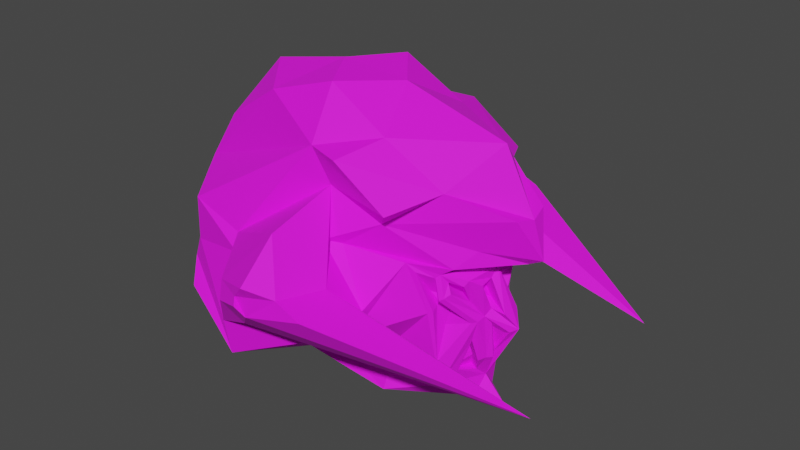 # Source: head.blend  (saved by Blender 2.83.18; exported with 4.5.12 LTS)
import bpy
from mathutils import Matrix  # noqa: F401  (used for matrix-valued properties, if any)

bpy.ops.wm.read_factory_settings(use_empty=True)
scene = bpy.context.scene
scene.name = 'Scene'

# ---- collections
col_collection = bpy.data.collections.new('Collection'); scene.collection.children.link(col_collection)

# ---- images (referenced by path relative to the original .blend; pixels are not part of the script)
import os
ASSET_DIR = os.environ.get("B2B_ASSET_DIR", "")  # directory of the original .blend (textures are referenced by path, not embedded)
HERE = os.path.dirname(os.path.abspath(__file__))  # packed textures are extracted next to this script under _unpacked/

def load_image(name, relpath, width, height, colorspace="sRGB"):
    """Load a texture the original file referenced (path relative to the .blend, or extracted next to this script)."""
    p = next((c for c in (os.path.join(HERE, relpath), os.path.join(ASSET_DIR, relpath)) if relpath and os.path.exists(c)), "")
    if p:
        img = bpy.data.images.load(p, check_existing=True)
        img.name = name
    else:  # same state as the original file: an image datablock whose file is absent (Cycles renders it pink)
        img = bpy.data.images.new(name, width, height)
        img.source = "FILE"
        img.filepath = "//" + (relpath or name)
    img.colorspace_settings.name = colorspace
    return img
img_helmet_bump = load_image('Helmet bump', 'Helmet bump.png', 1024, 1024, 'sRGB')
img_helmet = load_image('helmet', 'helmet.png', 1024, 1024, 'sRGB')

# ---- materials (node trees are filled in below, after node groups)
mat_material_005 = bpy.data.materials.new('Material.005')
mat_material_005.use_transparent_shadow = False

# ---- material node trees
mat_material_005.use_nodes = True; mat_material_005.node_tree.nodes.clear()
_N = mat_material_005.node_tree.nodes; _L = mat_material_005.node_tree.links
n0 = _N.new('ShaderNodeBsdfPrincipled'); n0.name = 'Principled BSDF'; n0.location = (10, 300)
n0.distribution = 'GGX'
n0.subsurface_method = 'BURLEY'
n0.inputs[2].default_value = 0.8045
n0.inputs[3].default_value = 1.45
n0.inputs[27].default_value = (0.0, 0.0, 0.0, 1.0)
n0.inputs[28].default_value = 1.0
n1 = _N.new('ShaderNodeOutputMaterial'); n1.name = 'Material Output'; n1.location = (300, 300)
n2 = _N.new('ShaderNodeBump'); n2.name = 'Bump'; n2.location = (-255, 51)
n2.invert = True
n2.inputs[1].default_value = 1.0
n2.inputs[2].default_value = 1.0
n3 = _N.new('ShaderNodeTexImage'); n3.name = 'Image Texture.001'; n3.location = (-565, 78)
n3.image = img_helmet_bump
n4 = _N.new('ShaderNodeTexImage'); n4.name = 'Image Texture'; n4.location = (-465, 334)
n4.image = img_helmet
_L.new(n0.outputs[0], n1.inputs[0])
_L.new(n3.outputs[0], n2.inputs[3])
_L.new(n2.outputs[0], n0.inputs[5])
_L.new(n4.outputs[0], n0.inputs[0])
n1.is_active_output = True

# ---- world
world_world = bpy.data.worlds.new('World'); scene.world = world_world
world_world.use_nodes = True; world_world.node_tree.nodes.clear()
_N = world_world.node_tree.nodes; _L = world_world.node_tree.links
n0 = _N.new('ShaderNodeOutputWorld'); n0.name = 'World Output'; n0.location = (300, 300)
n1 = _N.new('ShaderNodeBackground'); n1.name = 'Background'; n1.location = (10, 300)
n1.inputs[0].default_value = (0.05088, 0.05088, 0.05088, 1.0)
_L.new(n1.outputs[0], n0.inputs[0])
n0.is_active_output = True
world_world.color = (0.05088, 0.05088, 0.05088)
world_world.use_sun_shadow = False
world_world.sun_shadow_jitter_overblur = 0.0

# ---- meshes
me_plane_002 = bpy.data.meshes.new('Plane.002')
me_plane_002.from_pydata([(-0.3819, 0.2392, 0.3687), (0.1591, 0.06989, 0.4911), (0.3227, 0.09072, 0.349), (-0.5435, 0.3159, 0.3614), (-0.614, 0.446, 0.1871), (-0.707, 0.3897, 0.3146), (-0.8526, 0.2568, 0.4441), (-1.154, 0.1712, 0.7161), (-1.337, 0.4409, 0.2514), (-1.647, 0.4781, -0.2808), (-0.4382, 0.4615, 0.2353), (-0.1971, 0.246, 0.386), (-1.057, 0.6815, -0.1421), (-1.227, 0.8471, 0.02138), (-1.545, 0.8601, -0.448), (0.1458, 0.4212, 0.2011), (-0.3098, 0.4529, 0.1769), (-0.6701, 0.5481, 0.07409), (-0.8144, 0.7503, -0.4771), (-0.8482, 0.8483, -0.5868), (-1.245, 0.702, -0.6258), (-1.565, 0.7838, -0.7357), (-1.955, 0.4484, -0.824), (-1.777, 0.5149, -1.4), (-1.397, 0.4276, -1.979), (-0.991, 0.4797, -2.204), (-0.5558, 0.4899, -2.345), (-0.2655, 0.5285, -2.342), (0.22, 0.6418, -1.945), (0.434, 0.5455, -1.556), (0.5626, 0.1261, 0.3594), (0.4456, 0.5345, -1.121), (-0.3675, 0.8578, -0.1938), (-0.1226, 0.8909, -0.2774), (0.01244, 0.4941, -0.1248), (0.4246, 0.677, -0.1412), (-0.8522, 0.9637, -1.892), (-0.4483, 0.9463, -1.926), (-0.2348, 0.9037, -2.046), (-0.01692, 1.034, -1.963), (0.1385, 0.8973, -1.697), (0.3243, 0.6842, -1.07), (0.08074, 0.5205, -1.159), (0.3054, 1.213, -1.319), (-0.0463, 1.284, -1.311), (-0.5873, 1.093, -1.312), (-0.7148, 1.007, -1.375), (-0.6164, 1.1, -0.328), (-1.071, 1.326, -0.6389), (-0.06507, 0.8104, 1.328), (-0.2193, 1.39, -0.935), (-0.4352, 1.511, -1.059), (-0.5627, 1.425, -1.122), (-0.6652, 1.517, -0.436), (-0.7339, 1.633, -0.6758), (-0.5688, 1.519, -0.2062), (-0.4471, 1.573, -0.7113), (-0.5459, 1.629, -0.7678), (-0.6042, 1.589, -0.7965), (-0.4927, 0.3975, 0.3001), (-0.5716, 0.3765, 0.2589), (-0.01726, 0.2063, 0.3758), (0.2584, 0.2739, 0.2975), (-0.2997, 0.4783, 0.1427), (-0.7438, 0.5843, 0.009338), (-0.3276, 0.3668, 0.1487), (-0.3735, 0.3699, 0.1696), (-0.4364, 0.3643, 0.1523), (-0.2873, 0.2928, 0.2235), (-0.1444, 0.3105, 0.1915), (-0.4565, 0.4008, 0.1119), (-0.2933, 0.09054, 0.4683), (-0.5352, 0.1976, 0.4538), (-0.646, 0.4264, 0.2194), (-0.46, 0.4392, 0.2683), (-0.3999, 0.1729, 0.2522), (-0.5326, 0.2359, 0.2462), (-0.5557, 0.2857, 0.162), (-0.4909, 0.3029, 0.1959), (-0.1627, 0.09255, 0.4773), (-0.5904, 0.2823, 0.3853), (-0.2757, 0.07969, 0.5901), (-0.5409, 0.05783, 0.4344), (-0.339, 0.02014, 0.3502), (-0.4275, 0.05933, 0.3449), (0.18, 0.1655, 0.4106), (0.1603, 0.01814, 0.4455), (-0.2361, 0.1463, 0.4442), (-0.107, 0.04209, 0.6149), (-0.07506, 0.02601, 0.5613), (0.1052, 0.04484, 0.4774), (-0.1128, 0.06019, 0.4681), (0.1631, 0.1058, 0.4504), (-0.205, 0.2095, 0.4263), (0.3675, 0.4123, 0.2184), (0.3237, 0.04635, 0.2619), (0.1809, 0.1212, 0.3235), (-0.01632, 0.162, 0.2888), (0.3036, 0.3028, 0.1828), (-0.3819, -0.2392, 0.3687), (0.1591, -0.06989, 0.4911), (-0.1411, 0.0, 0.6731), (0.3227, -0.09072, 0.349), (-0.5435, -0.3159, 0.3614), (-0.6314, 0.0, 0.4524), (-0.614, -0.446, 0.1871), (-0.5835, 0.0, 0.2248), (-0.707, -0.3897, 0.3146), (-0.7411, 0.0, 0.7307), (-0.8526, -0.2568, 0.4441), (-0.8063, 0.0, 0.8536), (-1.154, -0.1712, 0.7161), (-1.119, 0.0, 0.7527), (-1.337, -0.4409, 0.2514), (-1.654, 0.0, 0.48), (-1.647, -0.4781, -0.2808), (-1.922, 0.0, -0.4602), (-0.4382, -0.4615, 0.2353), (-0.1971, -0.246, 0.386), (-1.057, -0.6815, -0.1421), (-1.227, -0.8471, 0.02138), (-1.545, -0.8601, -0.448), (0.1458, -0.4212, 0.2011), (-0.3098, -0.4529, 0.1769), (-0.6701, -0.5481, 0.07409), (-0.8144, -0.7503, -0.4771), (-0.8482, -0.8483, -0.5868), (-1.245, -0.702, -0.6258), (-1.565, -0.7838, -0.7357), (-1.955, -0.4484, -0.824), (-1.969, 0.0, -1.103), (-1.777, -0.5149, -1.4), (-1.813, 0.0, -1.837), (-1.397, -0.4276, -1.979), (-1.337, 0.0, -2.211), (-0.991, -0.4797, -2.204), (-0.8978, 0.0, -2.358), (-0.5558, -0.4899, -2.345), (-0.4762, 0.0, -2.393), (-0.2655, -0.5285, -2.342), (-0.1859, 0.0, -2.389), (0.22, -0.6418, -1.945), (0.288, 0.0, -1.985), (0.434, -0.5455, -1.556), (0.4993, 0.0, -1.609), (0.6556, 0.0, 0.6024), (0.5626, -0.1261, 0.3594), (0.5362, 0.0, -1.174), (0.4456, -0.5345, -1.121), (-0.3675, -0.8578, -0.1938), (-0.1226, -0.8909, -0.2774), (0.01244, -0.4941, -0.1248), (0.4246, -0.677, -0.1412), (-0.8522, -0.9637, -1.892), (-0.4483, -0.9463, -1.926), (-0.2348, -0.9037, -2.046), (-0.01692, -1.034, -1.963), (0.1385, -0.8973, -1.697), (0.3243, -0.6842, -1.07), (0.08074, -0.5205, -1.159), (0.3054, -1.213, -1.319), (-0.0463, -1.284, -1.311), (-0.5873, -1.093, -1.312), (-0.7148, -1.007, -1.375), (-0.6164, -1.1, -0.328), (-1.071, -1.326, -0.6389), (-0.06507, -0.8104, 1.328), (-0.2193, -1.39, -0.935), (-0.4352, -1.511, -1.059), (-0.5627, -1.425, -1.122), (-0.6652, -1.517, -0.436), (-0.7339, -1.633, -0.6758), (-0.5688, -1.519, -0.2062), (-0.4471, -1.573, -0.7113), (-0.5459, -1.629, -0.7678), (-0.6042, -1.589, -0.7965), (-0.4927, -0.3975, 0.3001), (-0.5716, -0.3765, 0.2589), (-0.01726, -0.2063, 0.3758), (0.2584, -0.2739, 0.2975), (-0.2997, -0.4783, 0.1427), (-0.7438, -0.5843, 0.009338), (-0.3276, -0.3668, 0.1487), (-0.3735, -0.3699, 0.1696), (-0.4364, -0.3643, 0.1523), (-0.2873, -0.2928, 0.2235), (-0.1444, -0.3105, 0.1915), (-0.4565, -0.4008, 0.1119), (-0.2933, -0.09054, 0.4683), (-0.5352, -0.1976, 0.4538), (-0.646, -0.4264, 0.2194), (-0.46, -0.4392, 0.2683), (-0.3999, -0.1729, 0.2522), (-0.5326, -0.2359, 0.2462), (-0.5557, -0.2857, 0.162), (-0.4909, -0.3029, 0.1959), (-0.1627, -0.09255, 0.4773), (-0.5904, -0.2823, 0.3853), (-0.2757, -0.07969, 0.5901), (-0.4296, 0.0, 0.3378), (-0.5409, -0.05783, 0.4344), (-0.3326, 0.0, 0.3948), (-0.339, -0.02014, 0.3502), (-0.4275, -0.05933, 0.3449), (0.18, -0.1655, 0.4106), (0.1603, -0.01814, 0.4455), (-0.2361, -0.1463, 0.4442), (-0.107, -0.04209, 0.6149), (0.106, 0.0, 0.4465), (-0.07506, -0.02601, 0.5613), (0.1052, -0.04484, 0.4774), (-0.1128, -0.06019, 0.4681), (0.1631, -0.1058, 0.4504), (0.4068, 0.0, 0.3788), (-0.205, -0.2095, 0.4263), (0.3675, -0.4123, 0.2184), (0.3237, -0.04635, 0.2619), (0.1809, -0.1212, 0.3235), (-0.01632, -0.162, 0.2888), (0.3036, -0.3028, 0.1828)], [], [(88, 86, 208, 89), (82, 81, 201, 199), (104, 80, 73, 106), (106, 5, 108), (108, 5, 6, 110), (110, 6, 7, 112), (112, 7, 8, 114), (114, 8, 9, 116), (0, 59, 78, 75), (87, 92, 93, 74), (6, 12, 7), (7, 12, 13, 8), (8, 13, 14, 9), (62, 61, 97, 98), (11, 15, 69, 68), (16, 17, 70, 65), (73, 64, 5), (5, 18, 12), (12, 19, 20, 13), (13, 20, 21, 14), (116, 9, 22, 130), (130, 22, 23, 132), (132, 23, 24, 134), (134, 24, 25, 136), (136, 25, 26, 138), (138, 26, 27, 140), (140, 27, 28, 142), (142, 28, 29, 144), (94, 213, 145, 30), (30, 145, 147, 31), (18, 64, 32, 19), (64, 63, 33, 32), (63, 94, 34, 33), (94, 30, 35, 34), (29, 31, 147, 144), (46, 36, 25, 24, 23, 22, 21), (25, 36, 37, 26), (26, 37, 38, 27), (27, 38, 39, 28), (28, 39, 40, 29), (30, 31, 41, 35), (35, 41, 42, 34), (34, 42, 43, 33), (33, 43, 44, 32), (21, 20, 46), (31, 29, 40, 41), (39, 42, 41, 40), (38, 43, 42, 39), (37, 44, 43, 38), (44, 37, 45), (36, 46, 45, 37), (5, 106, 73), (5, 64, 18), (12, 18, 19), (12, 6, 5), (19, 32, 47), (51, 52, 58, 57), (20, 19, 47, 48), (46, 20, 48, 52), (32, 44, 50, 49), (45, 46, 52, 51), (44, 45, 51, 50), (57, 58, 54, 53, 55, 56), (49, 50, 56, 55), (48, 47, 53, 54), (52, 48, 54, 58), (50, 51, 57, 56), (47, 49, 55, 53), (10, 4, 73, 74), (11, 10, 74, 93), (15, 11, 93, 94), (16, 15, 94, 63), (17, 16, 63, 64), (4, 17, 64, 73), (68, 69, 65, 66), (66, 65, 70, 67), (4, 10, 66, 67), (17, 4, 67, 70), (15, 16, 65, 69), (10, 11, 68, 66), (0, 3, 80, 87), (3, 60, 73, 80), (59, 0, 87, 74), (60, 59, 74, 73), (76, 75, 78, 77), (3, 0, 75, 76), (59, 60, 77, 78), (60, 3, 76, 77), (71, 81, 101, 87), (82, 72, 80, 104), (81, 82, 104, 101), (72, 71, 87, 80), (201, 83, 84, 199), (81, 71, 83, 201), (71, 72, 84, 83), (72, 82, 199, 84), (1, 86, 213, 92), (79, 1, 92, 87), (88, 79, 87, 101), (86, 88, 101, 213), (89, 208, 90, 91), (1, 79, 91, 90), (79, 88, 89, 91), (86, 1, 90, 208), (2, 85, 92, 213), (85, 61, 93, 92), (62, 2, 213, 94), (61, 62, 94, 93), (96, 95, 98, 97), (61, 85, 96, 97), (2, 62, 98, 95), (85, 2, 95, 96), (21, 22, 9, 14), (47, 32, 49), (207, 209, 208, 205), (200, 199, 201, 198), (104, 106, 190, 197), (106, 108, 107), (108, 110, 109, 107), (110, 112, 111, 109), (112, 114, 113, 111), (114, 116, 115, 113), (99, 192, 195, 176), (206, 191, 214, 212), (109, 111, 119), (111, 113, 120, 119), (113, 115, 121, 120), (179, 219, 218, 178), (118, 185, 186, 122), (123, 182, 187, 124), (190, 107, 181), (107, 119, 125), (119, 120, 127, 126), (120, 121, 128, 127), (116, 130, 129, 115), (130, 132, 131, 129), (132, 134, 133, 131), (134, 136, 135, 133), (136, 138, 137, 135), (138, 140, 139, 137), (140, 142, 141, 139), (142, 144, 143, 141), (215, 146, 145, 213), (146, 148, 147, 145), (125, 126, 149, 181), (181, 149, 150, 180), (180, 150, 151, 215), (215, 151, 152, 146), (143, 144, 147, 148), (163, 128, 129, 131, 133, 135, 153), (135, 137, 154, 153), (137, 139, 155, 154), (139, 141, 156, 155), (141, 143, 157, 156), (146, 152, 158, 148), (152, 151, 159, 158), (151, 150, 160, 159), (150, 149, 161, 160), (128, 163, 127), (148, 158, 157, 143), (156, 157, 158, 159), (155, 156, 159, 160), (154, 155, 160, 161), (161, 162, 154), (153, 154, 162, 163), (107, 190, 106), (107, 125, 181), (119, 126, 125), (119, 107, 109), (126, 164, 149), (168, 174, 175, 169), (127, 165, 164, 126), (163, 169, 165, 127), (149, 166, 167, 161), (162, 168, 169, 163), (161, 167, 168, 162), (174, 173, 172, 170, 171, 175), (166, 172, 173, 167), (165, 171, 170, 164), (169, 175, 171, 165), (167, 173, 174, 168), (164, 170, 172, 166), (117, 191, 190, 105), (118, 214, 191, 117), (122, 215, 214, 118), (123, 180, 215, 122), (124, 181, 180, 123), (105, 190, 181, 124), (185, 183, 182, 186), (183, 184, 187, 182), (105, 184, 183, 117), (124, 187, 184, 105), (122, 186, 182, 123), (117, 183, 185, 118), (99, 206, 197, 103), (103, 197, 190, 177), (176, 191, 206, 99), (177, 190, 191, 176), (193, 194, 195, 192), (103, 193, 192, 99), (176, 195, 194, 177), (177, 194, 193, 103), (188, 206, 101, 198), (200, 104, 197, 189), (198, 101, 104, 200), (189, 197, 206, 188), (201, 199, 203, 202), (198, 201, 202, 188), (188, 202, 203, 189), (189, 203, 199, 200), (100, 212, 213, 205), (196, 206, 212, 100), (207, 101, 206, 196), (205, 213, 101, 207), (209, 211, 210, 208), (100, 210, 211, 196), (196, 211, 209, 207), (205, 208, 210, 100), (102, 213, 212, 204), (204, 212, 214, 178), (179, 215, 213, 102), (178, 214, 215, 179), (217, 218, 219, 216), (178, 218, 217, 204), (102, 216, 219, 179), (204, 217, 216, 102), (128, 121, 115, 129), (164, 166, 149)])
_uv = me_plane_002.uv_layers.new(name='UVMap')
_uv.uv.foreach_set('vector', [0.2732, 0.7365, 0.2732, 0.7777, 0.2685, 0.7716, 0.2691, 0.744, 0.6751, 0.286, 0.6751, 0.3234, 0.6564, 0.3006, 0.6564, 0.2875, 0.4802, 0.8294, 0.4873, 0.791, 0.5108, 0.7714, 0.5077, 0.8294, 0.1308, 0.819, 0.12, 0.8748, 0.06445, 0.8261, 0.8451, 0.4606, 0.7726, 0.4689, 0.795, 0.4479, 0.8523, 0.4527, 0.8523, 0.4527, 0.795, 0.4479, 0.8194, 0.4078, 0.8423, 0.4099, 0.8423, 0.4099, 0.8194, 0.4078, 0.7554, 0.3845, 0.8185, 0.336, 0.8068, 0.2387, 0.7506, 0.2647, 0.6942, 0.2064, 0.7208, 0.1382, 0.7093, 0.3111, 0.7093, 0.2859, 0.7274, 0.2897, 0.7274, 0.3105, 0.8149, 0.5291, 0.8245, 0.5822, 0.8067, 0.5342, 0.7666, 0.5026, 0.795, 0.4479, 0.7047, 0.4234, 0.8194, 0.4078, 0.8194, 0.4078, 0.7047, 0.4234, 0.694, 0.4045, 0.7554, 0.3845, 0.7506, 0.2647, 0.6927, 0.2813, 0.6437, 0.2269, 0.6942, 0.2064, 0.3779, 0.856, 0.3766, 0.8161, 0.3896, 0.8175, 0.3896, 0.8663, 0.8261, 0.8553, 0.8276, 0.7976, 0.8442, 0.8361, 0.846, 0.8553, 0.7607, 0.5225, 0.7388, 0.4748, 0.7609, 0.5014, 0.7687, 0.5184, 0.7628, 0.477, 0.7295, 0.4651, 0.7726, 0.4689, 0.7726, 0.4689, 0.6775, 0.455, 0.7047, 0.4234, 0.4564, 0.7066, 0.5159, 0.6773, 0.513, 0.7343, 0.4264, 0.7134, 0.4264, 0.7134, 0.513, 0.7343, 0.5159, 0.7683, 0.4775, 0.7568, 0.7208, 0.1382, 0.6942, 0.2064, 0.6436, 0.1412, 0.6655, 0.07355, 0.6655, 0.07355, 0.6436, 0.1412, 0.5928, 0.09559, 0.6075, 0.005823, 0.427, 0.3364, 0.4809, 0.397, 0.388, 0.4036, 0.3538, 0.3691, 0.3538, 0.3691, 0.388, 0.4036, 0.3373, 0.4395, 0.3103, 0.4087, 0.5297, 0.2648, 0.5841, 0.2536, 0.5563, 0.3032, 0.4988, 0.3016, 0.4988, 0.3016, 0.5563, 0.3032, 0.5385, 0.3265, 0.4768, 0.3239, 0.1242, 0.4126, 0.05418, 0.3969, 0.06406, 0.3391, 0.1483, 0.3559, 0.1483, 0.3559, 0.06406, 0.3391, 0.09065, 0.2876, 0.1623, 0.3044, 0.7757, 0.6133, 0.835, 0.6128, 0.8523, 0.6478, 0.8207, 0.6357, 0.1802, 0.03697, 0.2038, 0.006152, 0.1707, 0.2457, 0.09953, 0.2292, 0.6775, 0.455, 0.7295, 0.4651, 0.6884, 0.5189, 0.6585, 0.4513, 0.7295, 0.4651, 0.7556, 0.524, 0.6818, 0.5518, 0.6884, 0.5189, 0.7556, 0.524, 0.7757, 0.6133, 0.7398, 0.5645, 0.6818, 0.5518, 0.7757, 0.6133, 0.8207, 0.6357, 0.7219, 0.6229, 0.7398, 0.5645, 0.09065, 0.2876, 0.09953, 0.2292, 0.1707, 0.2457, 0.1623, 0.3044, 0.4247, 0.5454, 0.3699, 0.503, 0.3373, 0.4395, 0.388, 0.4036, 0.4809, 0.397, 0.5607, 0.4011, 0.5505, 0.4702, 0.3373, 0.4395, 0.3699, 0.503, 0.342, 0.5431, 0.2947, 0.4797, 0.2947, 0.4797, 0.342, 0.5431, 0.3146, 0.557, 0.2783, 0.5135, 0.05418, 0.3969, 0.01192, 0.3501, 0.004618, 0.3356, 0.06406, 0.3391, 0.06406, 0.3391, 0.004618, 0.3356, 0.03225, 0.3014, 0.09065, 0.2876, 0.1802, 0.03697, 0.09953, 0.2292, 0.07663, 0.2201, 0.09628, 0.09488, 0.3634, 0.8133, 0.369, 0.6929, 0.4075, 0.678, 0.4241, 0.8133, 0.1047, 0.09798, 0.08717, 0.2363, 0.003992, 0.2441, 0.04631, 0.1119, 0.6818, 0.5518, 0.5809, 0.6077, 0.5691, 0.5616, 0.6884, 0.5189, 0.2275, 0.8938, 0.1902, 0.8655, 0.2275, 0.7657, 0.09953, 0.2292, 0.09065, 0.2876, 0.03225, 0.3014, 0.07663, 0.2201, 0.2653, 0.7655, 0.2653, 0.8808, 0.2287, 0.8733, 0.2481, 0.8027, 0.01192, 0.3501, 0.003992, 0.2441, 0.08717, 0.2363, 0.004618, 0.3356, 0.342, 0.5431, 0.3949, 0.6388, 0.3729, 0.6709, 0.3146, 0.557, 0.3949, 0.6388, 0.342, 0.5431, 0.4253, 0.568, 0.3699, 0.503, 0.4247, 0.5454, 0.4253, 0.568, 0.342, 0.5431, 0.12, 0.8748, 0.1308, 0.819, 0.1321, 0.8771, 0.2727, 0.6635, 0.2658, 0.615, 0.2727, 0.5456, 0.7047, 0.4234, 0.6775, 0.455, 0.6585, 0.4513, 0.7047, 0.4234, 0.795, 0.4479, 0.7726, 0.4689, 0.3077, 0.7903, 0.3077, 0.8602, 0.2746, 0.8336, 0.4496, 0.6254, 0.449, 0.6028, 0.4917, 0.6254, 0.492, 0.6358, 0.3564, 0.6776, 0.3612, 0.7345, 0.3612, 0.773, 0.2957, 0.7292, 0.4247, 0.5454, 0.5445, 0.5038, 0.5366, 0.565, 0.449, 0.6028, 0.9466, 0.5418, 0.9466, 0.6956, 0.9133, 0.6538, 0.9037, 0.3367, 0.4253, 0.568, 0.4247, 0.5454, 0.449, 0.6028, 0.4496, 0.6254, 0.3949, 0.6388, 0.4253, 0.568, 0.4496, 0.6254, 0.4512, 0.6459, 0.492, 0.6358, 0.4917, 0.6254, 0.5142, 0.6205, 0.5385, 0.6312, 0.5607, 0.6527, 0.4927, 0.6451, 0.9037, 0.3367, 0.9133, 0.6538, 0.8745, 0.6356, 0.8579, 0.5705, 0.2957, 0.7292, 0.3612, 0.773, 0.3067, 0.7876, 0.2754, 0.7869, 0.449, 0.6028, 0.5366, 0.565, 0.5142, 0.6205, 0.4917, 0.6254, 0.9133, 0.6538, 0.896, 0.6783, 0.8666, 0.6468, 0.8745, 0.6356, 0.7961, 0.6815, 0.7961, 0.9217, 0.7376, 0.6896, 0.7434, 0.6565, 0.762, 0.5057, 0.7587, 0.4815, 0.7628, 0.477, 0.7666, 0.5026, 0.7998, 0.5356, 0.762, 0.5057, 0.7666, 0.5026, 0.8067, 0.5342, 0.7711, 0.5834, 0.7998, 0.5356, 0.8067, 0.5342, 0.7757, 0.6133, 0.7607, 0.5225, 0.7711, 0.5834, 0.7757, 0.6133, 0.7556, 0.524, 0.7388, 0.4748, 0.7607, 0.5225, 0.7556, 0.524, 0.7295, 0.4651, 0.7587, 0.4815, 0.7388, 0.4748, 0.7295, 0.4651, 0.7628, 0.477, 0.7827, 0.5231, 0.7802, 0.5424, 0.7687, 0.5184, 0.7692, 0.5124, 0.7692, 0.5124, 0.7687, 0.5184, 0.7609, 0.5014, 0.768, 0.5038, 0.809, 0.3084, 0.809, 0.2858, 0.8216, 0.286, 0.8216, 0.2941, 0.7388, 0.4748, 0.7587, 0.4815, 0.768, 0.5038, 0.7609, 0.5014, 0.7711, 0.5834, 0.7607, 0.5225, 0.7687, 0.5184, 0.7802, 0.5424, 0.6902, 0.2861, 0.6902, 0.3292, 0.6756, 0.3095, 0.6756, 0.2941, 0.7974, 0.5105, 0.7862, 0.49, 0.7911, 0.4833, 0.8149, 0.5291, 0.7862, 0.49, 0.7721, 0.4865, 0.7628, 0.477, 0.7911, 0.4833, 0.7732, 0.4978, 0.7974, 0.5105, 0.8149, 0.5291, 0.7666, 0.5026, 0.7721, 0.4865, 0.7732, 0.4978, 0.7666, 0.5026, 0.7628, 0.477, 0.7981, 0.302, 0.8087, 0.2859, 0.8087, 0.3086, 0.801, 0.3137, 0.7071, 0.3118, 0.7222, 0.3118, 0.7207, 0.3299, 0.7083, 0.3299, 0.8316, 0.3098, 0.8219, 0.3025, 0.8236, 0.2858, 0.8316, 0.2918, 0.7828, 0.304, 0.7668, 0.308, 0.7697, 0.2891, 0.7828, 0.2858, 0.8223, 0.5206, 0.8318, 0.5237, 0.848, 0.541, 0.8149, 0.5291, 0.8212, 0.4865, 0.8061, 0.4898, 0.7911, 0.4833, 0.8281, 0.4735, 0.8318, 0.5237, 0.8212, 0.4865, 0.8281, 0.4735, 0.848, 0.541, 0.8061, 0.4898, 0.8223, 0.5206, 0.8149, 0.5291, 0.7911, 0.4833, 0.2732, 0.7938, 0.2684, 0.7912, 0.2667, 0.7785, 0.2732, 0.7795, 0.2732, 0.7001, 0.2658, 0.6852, 0.2685, 0.6657, 0.2732, 0.6704, 0.6557, 0.286, 0.6557, 0.3133, 0.6367, 0.3004, 0.6367, 0.2904, 0.6557, 0.3133, 0.6457, 0.3178, 0.6327, 0.3022, 0.6367, 0.3004, 0.8313, 0.5814, 0.8344, 0.5803, 0.835, 0.6128, 0.8245, 0.5822, 0.8242, 0.5383, 0.8313, 0.5814, 0.8245, 0.5822, 0.8149, 0.5291, 0.8397, 0.5459, 0.8242, 0.5383, 0.8149, 0.5291, 0.848, 0.541, 0.8344, 0.5803, 0.8397, 0.5459, 0.848, 0.541, 0.835, 0.6128, 0.8384, 0.5496, 0.836, 0.5727, 0.8328, 0.5736, 0.8279, 0.5444, 0.8313, 0.5814, 0.8242, 0.5383, 0.8279, 0.5444, 0.8328, 0.5736, 0.7831, 0.3306, 0.7831, 0.3097, 0.7889, 0.3147, 0.7889, 0.3288, 0.6399, 0.3202, 0.6399, 0.3286, 0.6327, 0.3246, 0.6324, 0.3184, 0.8215, 0.6028, 0.8151, 0.5852, 0.8245, 0.5822, 0.835, 0.6128, 0.8151, 0.5852, 0.8058, 0.5591, 0.8067, 0.5342, 0.8245, 0.5822, 0.7959, 0.5968, 0.8215, 0.6028, 0.835, 0.6128, 0.7757, 0.6133, 0.8058, 0.5591, 0.7959, 0.5968, 0.7757, 0.6133, 0.8067, 0.5342, 0.3381, 0.8189, 0.3252, 0.8055, 0.3571, 0.79, 0.3571, 0.8389, 0.6192, 0.3241, 0.6117, 0.3043, 0.6245, 0.3023, 0.632, 0.3221, 0.7407, 0.3203, 0.7419, 0.2938, 0.7531, 0.286, 0.7531, 0.3226, 0.6117, 0.3043, 0.6192, 0.2881, 0.632, 0.2861, 0.6245, 0.3023, 0.6268, 0.1912, 0.6436, 0.1412, 0.6942, 0.2064, 0.6437, 0.2269, 0.8935, 0.8912, 0.8571, 0.8584, 0.8935, 0.7038, 0.5159, 0.8122, 0.5125, 0.8042, 0.5114, 0.7759, 0.5159, 0.7703, 0.6111, 0.3224, 0.594, 0.3116, 0.5942, 0.2979, 0.6111, 0.286, 0.4802, 0.8294, 0.5077, 0.8294, 0.5108, 0.8873, 0.4873, 0.8677, 0.1308, 0.819, 0.06445, 0.8261, 0.12, 0.7728, 0.08102, 0.7378, 0.06793, 0.7509, 0.07155, 0.6857, 0.09147, 0.6664, 0.06793, 0.7509, 0.03261, 0.7305, 0.02508, 0.7155, 0.07155, 0.6857, 0.8433, 0.2813, 0.8068, 0.2387, 0.8405, 0.1864, 0.8568, 0.2615, 0.8068, 0.2387, 0.7208, 0.1382, 0.7916, 0.1215, 0.8405, 0.1864, 0.6907, 0.2859, 0.7088, 0.2865, 0.7088, 0.3073, 0.6907, 0.3111, 0.5526, 0.7172, 0.5646, 0.6773, 0.5597, 0.7187, 0.5646, 0.7703, 0.07155, 0.6857, 0.02508, 0.7155, 0.05777, 0.5856, 0.02508, 0.7155, 0.01338, 0.6394, 0.02549, 0.5915, 0.05777, 0.5856, 0.8405, 0.1864, 0.7916, 0.1215, 0.819, 0.07415, 0.8652, 0.1309, 0.7543, 0.2966, 0.7664, 0.286, 0.7664, 0.3183, 0.7535, 0.3172, 0.1566, 0.6965, 0.1505, 0.6719, 0.1693, 0.6708, 0.2024, 0.6733, 0.3229, 0.8417, 0.3108, 0.8403, 0.3113, 0.8221, 0.3244, 0.7909, 0.102, 0.6544, 0.09147, 0.6664, 0.0938, 0.6176, 0.09147, 0.6664, 0.05777, 0.5856, 0.09984, 0.5476, 0.05777, 0.5856, 0.02549, 0.5915, 0.05285, 0.5211, 0.09733, 0.528, 0.02549, 0.5915, 0.00387, 0.5258, 0.0148, 0.4949, 0.05285, 0.5211, 0.7208, 0.1382, 0.6655, 0.07355, 0.735, 0.06157, 0.7916, 0.1215, 0.6655, 0.07355, 0.6075, 0.005823, 0.6977, 0.004158, 0.735, 0.06157, 0.5841, 0.1371, 0.5587, 0.2147, 0.5106, 0.1737, 0.5136, 0.07915, 0.5587, 0.2147, 0.5297, 0.2648, 0.4807, 0.2282, 0.5106, 0.1737, 0.5297, 0.2648, 0.4988, 0.3016, 0.4507, 0.2773, 0.4807, 0.2282, 0.4988, 0.3016, 0.4768, 0.3239, 0.4245, 0.2986, 0.4507, 0.2773, 0.1242, 0.4126, 0.1483, 0.3559, 0.2289, 0.3626, 0.1899, 0.4163, 0.1483, 0.3559, 0.1623, 0.3044, 0.2307, 0.3076, 0.2289, 0.3626, 0.2299, 0.6817, 0.2565, 0.72, 0.2619, 0.7588, 0.2394, 0.7253, 0.2126, 0.04158, 0.2368, 0.2487, 0.1707, 0.2457, 0.2038, 0.006152, 0.09984, 0.5476, 0.09733, 0.528, 0.1419, 0.5875, 0.0938, 0.6176, 0.0938, 0.6176, 0.1419, 0.5875, 0.1752, 0.5819, 0.1472, 0.6513, 0.1472, 0.6513, 0.1752, 0.5819, 0.1967, 0.6263, 0.2299, 0.6817, 0.2299, 0.6817, 0.1967, 0.6263, 0.2443, 0.6248, 0.2565, 0.72, 0.2307, 0.3076, 0.1623, 0.3044, 0.1707, 0.2457, 0.2368, 0.2487, 0.3796, 0.1465, 0.4497, 0.01692, 0.5179, 0.004826, 0.5136, 0.07915, 0.5106, 0.1737, 0.4807, 0.2282, 0.4092, 0.1926, 0.4807, 0.2282, 0.4507, 0.2773, 0.3815, 0.2283, 0.4092, 0.1926, 0.4507, 0.2773, 0.4245, 0.2986, 0.3734, 0.2591, 0.3815, 0.2283, 0.4245, 0.2986, 0.3644, 0.2907, 0.3406, 0.2638, 0.3734, 0.2591, 0.2289, 0.3626, 0.2307, 0.3076, 0.2626, 0.3343, 0.2701, 0.3734, 0.2126, 0.04158, 0.2701, 0.1197, 0.2523, 0.2452, 0.2368, 0.2487, 0.134, 0.785, 0.1888, 0.7656, 0.1888, 0.8838, 0.1499, 0.8817, 0.6999, 0.9215, 0.6622, 0.8856, 0.6481, 0.7367, 0.7354, 0.7864, 0.1752, 0.5819, 0.1419, 0.5875, 0.2154, 0.4369, 0.2619, 0.4492, 0.0148, 0.4949, 0.1412, 0.4274, 0.05285, 0.5211, 0.8109, 0.6546, 0.8325, 0.659, 0.8409, 0.7513, 0.7979, 0.7088, 0.8555, 0.7947, 0.8409, 0.7513, 0.8325, 0.659, 0.8555, 0.6658, 0.7354, 0.6564, 0.7079, 0.6613, 0.7354, 0.7864, 0.6481, 0.7367, 0.3815, 0.2283, 0.3734, 0.2591, 0.2787, 0.2147, 0.2974, 0.1845, 0.2974, 0.1845, 0.3589, 0.1473, 0.3815, 0.2283, 0.479, 0.8387, 0.4258, 0.8387, 0.4626, 0.7707, 0.4746, 0.7751, 0.12, 0.7728, 0.1321, 0.7655, 0.1308, 0.819, 0.2727, 0.4242, 0.2727, 0.542, 0.2658, 0.4726, 0.05777, 0.5856, 0.09733, 0.528, 0.09984, 0.5476, 0.05777, 0.5856, 0.09147, 0.6664, 0.07155, 0.6857, 0.06251, 0.8405, 0.03053, 0.7933, 0.06211, 0.7658, 0.2952, 0.1208, 0.2826, 0.07768, 0.2921, 0.07727, 0.3159, 0.1199, 0.06251, 0.8972, 0.0009238, 0.8534, 0.03053, 0.7933, 0.06251, 0.8405, 0.3796, 0.1465, 0.3159, 0.1199, 0.3513, 0.03071, 0.4313, 0.03223, 0.9487, 0.5397, 0.9992, 0.3368, 0.9992, 0.6543, 0.9812, 0.7005, 0.3589, 0.1473, 0.2952, 0.1208, 0.3159, 0.1199, 0.3796, 0.1465, 0.2974, 0.1845, 0.2884, 0.1276, 0.2952, 0.1208, 0.3589, 0.1473, 0.592, 0.6878, 0.6057, 0.6981, 0.5829, 0.764, 0.5748, 0.7349, 0.5661, 0.6986, 0.5865, 0.686, 0.6456, 0.9949, 0.5829, 0.764, 0.6057, 0.6981, 0.6456, 0.68, 0.8871, 0.005661, 0.9292, 0.004567, 0.9214, 0.04109, 0.8702, 0.06922, 0.3159, 0.1199, 0.2921, 0.07727, 0.2938, 0.05295, 0.3513, 0.03071, 0.6456, 0.68, 0.6057, 0.6981, 0.592, 0.6878, 0.6157, 0.6575, 0.8702, 0.06922, 0.9214, 0.04109, 0.9292, 0.07384, 0.8844, 0.309, 0.1265, 0.6598, 0.1231, 0.6645, 0.102, 0.6544, 0.1067, 0.6503, 0.1566, 0.6965, 0.155, 0.7032, 0.1231, 0.6645, 0.1265, 0.6598, 0.2024, 0.6733, 0.2299, 0.6817, 0.155, 0.7032, 0.1566, 0.6965, 0.1452, 0.6566, 0.1472, 0.6513, 0.2299, 0.6817, 0.2024, 0.6733, 0.1015, 0.6294, 0.0938, 0.6176, 0.1472, 0.6513, 0.1452, 0.6566, 0.1067, 0.6503, 0.102, 0.6544, 0.0938, 0.6176, 0.1015, 0.6294, 0.1505, 0.6719, 0.1397, 0.6588, 0.1464, 0.6576, 0.1693, 0.6708, 0.1397, 0.6588, 0.1326, 0.6553, 0.1308, 0.6479, 0.1464, 0.6576, 0.6907, 0.3118, 0.7066, 0.3238, 0.7066, 0.3304, 0.6907, 0.3301, 0.1015, 0.6294, 0.1308, 0.6479, 0.1326, 0.6553, 0.1067, 0.6503, 0.3244, 0.9038, 0.3084, 0.8661, 0.3108, 0.8403, 0.3229, 0.8417, 0.1265, 0.6598, 0.1397, 0.6588, 0.1505, 0.6719, 0.1566, 0.6965, 0.1342, 0.69, 0.1521, 0.7081, 0.1062, 0.6841, 0.1121, 0.6805, 0.1121, 0.6805, 0.1062, 0.6841, 0.102, 0.6544, 0.1111, 0.664, 0.1188, 0.6698, 0.1231, 0.6645, 0.1521, 0.7081, 0.1342, 0.69, 0.1111, 0.664, 0.102, 0.6544, 0.1231, 0.6645, 0.1188, 0.6698, 0.1202, 0.6714, 0.1194, 0.6578, 0.1257, 0.6626, 0.1384, 0.6792, 0.1121, 0.6805, 0.1202, 0.6714, 0.1384, 0.6792, 0.1342, 0.69, 0.7667, 0.33, 0.7688, 0.3121, 0.7781, 0.3087, 0.7781, 0.3259, 0.7977, 0.292, 0.7977, 0.309, 0.7858, 0.304, 0.7832, 0.2858, 0.1454, 0.7127, 0.1521, 0.7081, 0.1588, 0.7465, 0.1431, 0.7285, 0.8071, 0.8146, 0.7974, 0.806, 0.8254, 0.7975, 0.8235, 0.8078, 0.5526, 0.7885, 0.5633, 0.7724, 0.5633, 0.8202, 0.5555, 0.8191, 0.1127, 0.6986, 0.1062, 0.6841, 0.1521, 0.7081, 0.1454, 0.7127, 0.5942, 0.2979, 0.594, 0.3116, 0.5933, 0.3145, 0.589, 0.3021, 0.2732, 0.7011, 0.2732, 0.7308, 0.2685, 0.7354, 0.2658, 0.716, 0.8254, 0.8434, 0.8079, 0.8429, 0.8073, 0.8299, 0.8235, 0.8078, 0.8235, 0.8078, 0.8073, 0.8299, 0.8004, 0.8328, 0.8071, 0.8146, 0.3643, 0.8505, 0.3627, 0.8509, 0.3762, 0.8165, 0.3733, 0.8496, 0.1614, 0.7171, 0.1521, 0.7081, 0.2031, 0.7216, 0.202, 0.7285, 0.1643, 0.738, 0.1588, 0.7465, 0.1521, 0.7081, 0.1614, 0.7171, 0.2053, 0.7259, 0.2394, 0.7253, 0.1588, 0.7465, 0.1643, 0.738, 0.1709, 0.7333, 0.1689, 0.7191, 0.1964, 0.7268, 0.1989, 0.7256, 0.3643, 0.8505, 0.3689, 0.8574, 0.371, 0.887, 0.3673, 0.8943, 0.1614, 0.7171, 0.1689, 0.7191, 0.1709, 0.7333, 0.1643, 0.738, 0.3733, 0.8496, 0.3762, 0.8565, 0.3689, 0.8574, 0.3643, 0.8505, 0.2276, 0.7144, 0.2394, 0.7253, 0.2031, 0.7216, 0.2052, 0.7139, 0.2052, 0.7139, 0.2031, 0.7216, 0.155, 0.7032, 0.1807, 0.7022, 0.2167, 0.6962, 0.2299, 0.6817, 0.2394, 0.7253, 0.2276, 0.7144, 0.1807, 0.7022, 0.155, 0.7032, 0.2299, 0.6817, 0.2167, 0.6962, 0.21, 0.7059, 0.1855, 0.6943, 0.2262, 0.6819, 0.2324, 0.7064, 0.1807, 0.7022, 0.1855, 0.6943, 0.21, 0.7059, 0.2052, 0.7139, 0.7278, 0.2884, 0.7403, 0.286, 0.7403, 0.3226, 0.729, 0.3149, 0.2052, 0.7139, 0.21, 0.7059, 0.2324, 0.7064, 0.2276, 0.7144, 0.7865, 0.052, 0.819, 0.07415, 0.7916, 0.1215, 0.735, 0.06157, 0.5519, 0.6794, 0.5519, 0.9127, 0.5178, 0.7155])
me_plane_002.materials.append(mat_material_005)
me_plane_002.use_remesh_fix_poles = True
me_plane_002.use_remesh_preserve_attributes = False
me_plane_002.use_mirror_vertex_groups = False
me_plane_002.update()

# ---- objects
ob_plane_002 = bpy.data.objects.new('Plane.002', me_plane_002)

# ---- transforms, parenting, visibility, modifiers, constraints
ob_plane_002.location = (-0.4636, 0.1858, 5.408)
ob_plane_002.rotation_euler = (-0.0, 1.571, 0.0)
ob_plane_002.scale = (0.5905, 0.5905, 0.5905)
ob_plane_002.lineart.crease_threshold = 0.0

# ---- collection membership
col_collection.objects.link(ob_plane_002)

# ---- scene / render settings (as saved in the file)
scene.frame_start = 1; scene.frame_end = 250; scene.frame_set(1)
scene.render.engine = 'BLENDER_EEVEE_NEXT'
scene.cycles.use_denoising = False
scene.cycles.samples = 128
scene.cycles.sampling_pattern = 'TABULATED_SOBOL'
scene.cycles.use_adaptive_sampling = False
scene.cycles.use_light_tree = False
scene.view_settings.view_transform = 'Filmic'
bpy.context.view_layer.update()

# ---- added for rendering (the .blend has no active camera and no usable light): camera, sun
cam_auto = bpy.data.cameras.new('AutoCamera')
cam_auto.lens = 50.0
cam_auto.sensor_width = 36.0
cam_auto.clip_end = 1000.0
ob_auto_camera = bpy.data.objects.new('AutoCamera', cam_auto)
scene.collection.objects.link(ob_auto_camera)
ob_auto_camera.location = (2.28305, -3.4874, 8.24405)
ob_auto_camera.rotation_euler = (1.09748, -7.21219e-08, 0.694738)
scene.camera = ob_auto_camera
light_auto_sun = bpy.data.lights.new('AutoSun', 'SUN')
light_auto_sun.energy = 3.0
light_auto_sun.angle = 0.0523599
ob_auto_sun = bpy.data.objects.new('AutoSun', light_auto_sun)
scene.collection.objects.link(ob_auto_sun)
ob_auto_sun.rotation_euler = (0.872665, 0.174533, 0.523599)
bpy.context.view_layer.update()
